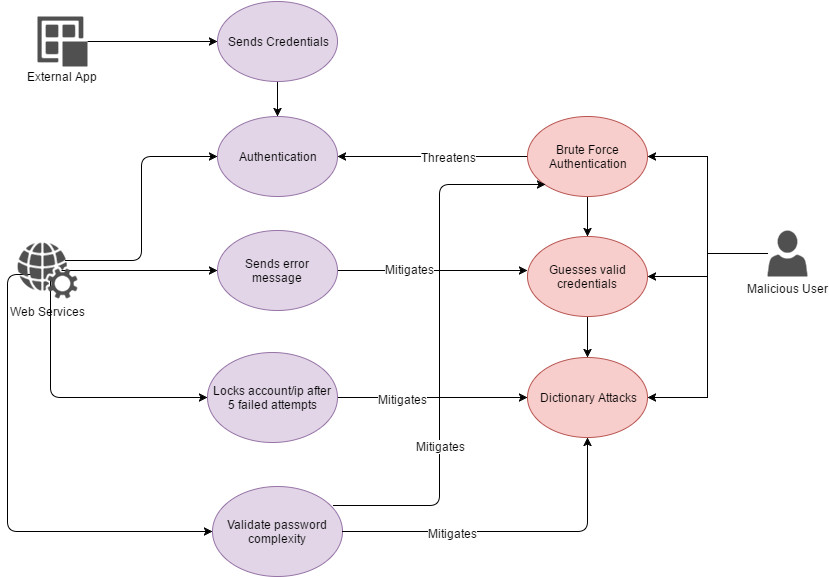

The diagram above was exported from draw.io. Its source (the exported page's mxGraphModel, read from the mxfile embedded in the PNG):
<mxGraphModel dx="1426" dy="696" grid="1" gridSize="10" guides="1" tooltips="1" connect="1" arrows="1" fold="1" page="0" pageScale="1.5" pageWidth="826" pageHeight="1169" background="#ffffff" math="0" shadow="0">
  <root>
    <mxCell id="0" style=";html=1;" />
    <mxCell id="1" style=";html=1;" parent="0" />
    <mxCell id="5da53c4101239c73-194" style="edgeStyle=orthogonalEdgeStyle;rounded=0;html=1;entryX=0;entryY=0.5;shadow=0;jettySize=auto;orthogonalLoop=1;exitX=0.478;exitY=0.5;exitPerimeter=0;" edge="1" parent="1" target="5da53c4101239c73-180">
      <mxGeometry relative="1" as="geometry">
        <mxPoint x="204" y="554" as="sourcePoint" />
        <Array as="points" />
      </mxGeometry>
    </mxCell>
    <mxCell id="5da53c4101239c73-164" style="edgeStyle=orthogonalEdgeStyle;rounded=0;html=1;entryX=0;entryY=0.5;jettySize=auto;orthogonalLoop=1;" edge="1" parent="1" source="5da53c4101239c73-159" target="5da53c4101239c73-161">
      <mxGeometry relative="1" as="geometry" />
    </mxCell>
    <mxCell id="5da53c4101239c73-159" value="&lt;div&gt;&lt;br&gt;&lt;/div&gt;&lt;div&gt;&lt;br&gt;&lt;/div&gt;&lt;div&gt;&lt;br&gt;&lt;/div&gt;&lt;div&gt;&lt;br&gt;&lt;/div&gt;&lt;div&gt;&lt;br&gt;&lt;/div&gt;External App" style="shadow=0;dashed=0;html=1;strokeColor=none;shape=mxgraph.mscae.intune.apps;fillColor=#505050;" vertex="1" parent="1">
      <mxGeometry x="180" y="300" width="50" height="50" as="geometry" />
    </mxCell>
    <mxCell id="5da53c4101239c73-166" style="edgeStyle=orthogonalEdgeStyle;rounded=0;html=1;entryX=0.5;entryY=0;jettySize=auto;orthogonalLoop=1;" edge="1" parent="1" source="5da53c4101239c73-161" target="5da53c4101239c73-165">
      <mxGeometry relative="1" as="geometry" />
    </mxCell>
    <mxCell id="5da53c4101239c73-161" value="Sends Credentials" style="ellipse;whiteSpace=wrap;html=1;fillColor=#e1d5e7;strokeColor=#9673a6;" vertex="1" parent="1">
      <mxGeometry x="360" y="285" width="120" height="80" as="geometry" />
    </mxCell>
    <mxCell id="5da53c4101239c73-165" value="Authentication" style="ellipse;whiteSpace=wrap;html=1;fillColor=#e1d5e7;strokeColor=#9673a6;" vertex="1" parent="1">
      <mxGeometry x="360" y="400" width="120" height="80" as="geometry" />
    </mxCell>
    <mxCell id="5da53c4101239c73-168" style="edgeStyle=orthogonalEdgeStyle;rounded=0;html=1;entryX=1;entryY=0.5;jettySize=auto;orthogonalLoop=1;" edge="1" parent="1" source="5da53c4101239c73-167" target="5da53c4101239c73-165">
      <mxGeometry relative="1" as="geometry" />
    </mxCell>
    <mxCell id="5da53c4101239c73-169" value="Threatens" style="text;html=1;resizable=0;points=[];align=center;verticalAlign=middle;labelBackgroundColor=#ffffff;" vertex="1" connectable="0" parent="5da53c4101239c73-168">
      <mxGeometry x="-0.1684" relative="1" as="geometry">
        <mxPoint as="offset" />
      </mxGeometry>
    </mxCell>
    <mxCell id="5da53c4101239c73-174" style="edgeStyle=orthogonalEdgeStyle;rounded=0;html=1;entryX=0.5;entryY=0;jettySize=auto;orthogonalLoop=1;" edge="1" parent="1" source="5da53c4101239c73-167" target="5da53c4101239c73-171">
      <mxGeometry relative="1" as="geometry" />
    </mxCell>
    <mxCell id="5da53c4101239c73-167" value="&lt;div&gt;Brute Force&lt;/div&gt;Authentication" style="ellipse;whiteSpace=wrap;html=1;fillColor=#f8cecc;strokeColor=#b85450;" vertex="1" parent="1">
      <mxGeometry x="670" y="400" width="120" height="80" as="geometry" />
    </mxCell>
    <mxCell id="5da53c4101239c73-176" style="edgeStyle=orthogonalEdgeStyle;rounded=0;html=1;entryX=1;entryY=0.5;jettySize=auto;orthogonalLoop=1;" edge="1" parent="1" source="5da53c4101239c73-170" target="5da53c4101239c73-167">
      <mxGeometry relative="1" as="geometry" />
    </mxCell>
    <mxCell id="5da53c4101239c73-178" style="edgeStyle=orthogonalEdgeStyle;rounded=0;html=1;entryX=1;entryY=0.5;jettySize=auto;orthogonalLoop=1;" edge="1" parent="1" source="5da53c4101239c73-170" target="5da53c4101239c73-171">
      <mxGeometry relative="1" as="geometry" />
    </mxCell>
    <mxCell id="5da53c4101239c73-179" style="edgeStyle=orthogonalEdgeStyle;rounded=0;html=1;entryX=1;entryY=0.5;jettySize=auto;orthogonalLoop=1;" edge="1" parent="1" source="5da53c4101239c73-170" target="5da53c4101239c73-173">
      <mxGeometry relative="1" as="geometry" />
    </mxCell>
    <mxCell id="5da53c4101239c73-170" value="&lt;div&gt;&lt;br&gt;&lt;/div&gt;&lt;div&gt;&lt;br&gt;&lt;/div&gt;&lt;div&gt;&lt;br&gt;&lt;/div&gt;&lt;div&gt;&lt;br&gt;&lt;/div&gt;&lt;div&gt;&lt;br&gt;&lt;/div&gt;&lt;div&gt;Malicious User&lt;/div&gt;" style="shadow=0;dashed=0;html=1;strokeColor=none;shape=mxgraph.mscae.intune.account_portal;fillColor=#505050;" vertex="1" parent="1">
      <mxGeometry x="910" y="514" width="40" height="46" as="geometry" />
    </mxCell>
    <mxCell id="5da53c4101239c73-175" style="edgeStyle=orthogonalEdgeStyle;rounded=0;html=1;entryX=0.5;entryY=0;jettySize=auto;orthogonalLoop=1;" edge="1" parent="1" source="5da53c4101239c73-171" target="5da53c4101239c73-173">
      <mxGeometry relative="1" as="geometry" />
    </mxCell>
    <mxCell id="5da53c4101239c73-171" value="&lt;div&gt;Guesses valid credentials&lt;/div&gt;" style="ellipse;whiteSpace=wrap;html=1;fillColor=#f8cecc;strokeColor=#b85450;" vertex="1" parent="1">
      <mxGeometry x="670" y="520" width="120" height="80" as="geometry" />
    </mxCell>
    <mxCell id="5da53c4101239c73-173" value="&lt;div&gt;Dictionary Attacks&lt;/div&gt;" style="ellipse;whiteSpace=wrap;html=1;fillColor=#f8cecc;strokeColor=#b85450;" vertex="1" parent="1">
      <mxGeometry x="670" y="641" width="120" height="80" as="geometry" />
    </mxCell>
    <mxCell id="5da53c4101239c73-184" style="edgeStyle=orthogonalEdgeStyle;rounded=0;html=1;entryX=0;entryY=0.425;entryPerimeter=0;jettySize=auto;orthogonalLoop=1;" edge="1" parent="1" source="5da53c4101239c73-180" target="5da53c4101239c73-171">
      <mxGeometry relative="1" as="geometry" />
    </mxCell>
    <mxCell id="5da53c4101239c73-185" value="Mitigates" style="text;html=1;resizable=0;points=[];align=center;verticalAlign=middle;labelBackgroundColor=#ffffff;" vertex="1" connectable="0" parent="5da53c4101239c73-184">
      <mxGeometry x="-0.2421" y="2" relative="1" as="geometry">
        <mxPoint as="offset" />
      </mxGeometry>
    </mxCell>
    <mxCell id="5da53c4101239c73-180" value="Sends error message" style="ellipse;whiteSpace=wrap;html=1;fillColor=#e1d5e7;strokeColor=#9673a6;" vertex="1" parent="1">
      <mxGeometry x="360" y="514" width="120" height="80" as="geometry" />
    </mxCell>
    <mxCell id="5da53c4101239c73-195" style="edgeStyle=orthogonalEdgeStyle;rounded=0;html=1;entryX=0;entryY=0.5;shadow=0;jettySize=auto;orthogonalLoop=1;" edge="1" parent="1" source="5da53c4101239c73-181" target="5da53c4101239c73-173">
      <mxGeometry relative="1" as="geometry" />
    </mxCell>
    <mxCell id="5da53c4101239c73-197" value="Mitigates" style="text;html=1;resizable=0;points=[];align=center;verticalAlign=middle;labelBackgroundColor=#ffffff;" vertex="1" connectable="0" parent="5da53c4101239c73-195">
      <mxGeometry x="-0.3158" y="-1" relative="1" as="geometry">
        <mxPoint as="offset" />
      </mxGeometry>
    </mxCell>
    <mxCell id="5da53c4101239c73-181" value="Locks account/ip after 5 failed attempts" style="ellipse;whiteSpace=wrap;html=1;fillColor=#e1d5e7;strokeColor=#9673a6;" vertex="1" parent="1">
      <mxGeometry x="350" y="636" width="130" height="90" as="geometry" />
    </mxCell>
    <mxCell id="5da53c4101239c73-187" value="Validate password complexity" style="ellipse;whiteSpace=wrap;html=1;fillColor=#e1d5e7;strokeColor=#9673a6;" vertex="1" parent="1">
      <mxGeometry x="355" y="770" width="130" height="90" as="geometry" />
    </mxCell>
    <mxCell id="5da53c4101239c73-188" value="" style="edgeStyle=elbowEdgeStyle;elbow=horizontal;endArrow=classic;html=1;exitX=0.022;exitY=0.571;exitPerimeter=0;" edge="1" parent="1" target="5da53c4101239c73-187">
      <mxGeometry width="50" height="50" relative="1" as="geometry">
        <mxPoint x="183" y="558" as="sourcePoint" />
        <mxPoint x="140" y="790" as="targetPoint" />
        <Array as="points">
          <mxPoint x="150" y="690" />
        </Array>
      </mxGeometry>
    </mxCell>
    <mxCell id="5da53c4101239c73-190" value="" style="edgeStyle=elbowEdgeStyle;elbow=horizontal;endArrow=classic;html=1;exitX=0.022;exitY=0.571;exitPerimeter=0;entryX=0;entryY=0.5;" edge="1" parent="1" target="5da53c4101239c73-181">
      <mxGeometry width="50" height="50" relative="1" as="geometry">
        <mxPoint x="193" y="562" as="sourcePoint" />
        <mxPoint x="365" y="825" as="targetPoint" />
        <Array as="points">
          <mxPoint x="193" y="690" />
        </Array>
      </mxGeometry>
    </mxCell>
    <mxCell id="5da53c4101239c73-193" value="" style="edgeStyle=elbowEdgeStyle;elbow=horizontal;endArrow=classic;html=1;shadow=0;entryX=0;entryY=0.5;exitX=0.565;exitY=0.321;exitPerimeter=0;" edge="1" parent="1" target="5da53c4101239c73-165">
      <mxGeometry width="50" height="50" relative="1" as="geometry">
        <mxPoint x="208" y="544" as="sourcePoint" />
        <mxPoint x="240" y="430" as="targetPoint" />
      </mxGeometry>
    </mxCell>
    <mxCell id="5da53c4101239c73-196" value="" style="edgeStyle=segmentEdgeStyle;endArrow=classic;html=1;shadow=0;exitX=1;exitY=0.5;entryX=0.5;entryY=1;" edge="1" parent="1" source="5da53c4101239c73-187" target="5da53c4101239c73-173">
      <mxGeometry width="50" height="50" relative="1" as="geometry">
        <mxPoint x="620" y="840" as="sourcePoint" />
        <mxPoint x="670" y="740" as="targetPoint" />
        <Array as="points">
          <mxPoint x="730" y="815" />
        </Array>
      </mxGeometry>
    </mxCell>
    <mxCell id="5da53c4101239c73-198" value="Mitigates" style="text;html=1;resizable=0;points=[];align=center;verticalAlign=middle;labelBackgroundColor=#ffffff;" vertex="1" connectable="0" parent="5da53c4101239c73-196">
      <mxGeometry x="-0.351" y="-1" relative="1" as="geometry">
        <mxPoint as="offset" />
      </mxGeometry>
    </mxCell>
    <mxCell id="5da53c4101239c73-204" value="" style="edgeStyle=elbowEdgeStyle;elbow=horizontal;endArrow=classic;html=1;shadow=0;entryX=0;entryY=1;exitX=0.931;exitY=0.211;exitPerimeter=0;" edge="1" parent="1" source="5da53c4101239c73-187" target="5da53c4101239c73-167">
      <mxGeometry width="50" height="50" relative="1" as="geometry">
        <mxPoint x="560" y="530" as="sourcePoint" />
        <mxPoint x="610" y="480" as="targetPoint" />
      </mxGeometry>
    </mxCell>
    <mxCell id="5da53c4101239c73-205" value="Mitigates" style="text;html=1;resizable=0;points=[];align=center;verticalAlign=middle;labelBackgroundColor=#ffffff;" vertex="1" connectable="0" parent="5da53c4101239c73-204">
      <mxGeometry x="-0.6023" y="60" relative="1" as="geometry">
        <mxPoint x="61" y="-60" as="offset" />
      </mxGeometry>
    </mxCell>
    <mxCell id="5da53c4101239c73-207" value="Web Services" style="shadow=0;dashed=0;html=1;strokeColor=none;fillColor=#505050;labelPosition=center;verticalLabelPosition=bottom;verticalAlign=top;shape=mxgraph.office.services.web_services;" vertex="1" parent="1">
      <mxGeometry x="160" y="526" width="60" height="56" as="geometry" />
    </mxCell>
  </root>
</mxGraphModel>